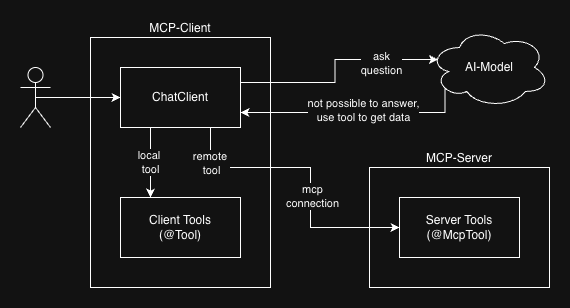

The diagram above was exported from draw.io. Its source (the exported page's mxGraphModel, read from the mxfile embedded in the PNG):
<mxGraphModel dx="1426" dy="776" grid="1" gridSize="10" guides="1" tooltips="1" connect="1" arrows="1" fold="1" page="1" pageScale="1" pageWidth="827" pageHeight="1169" math="0" shadow="0">
  <root>
    <mxCell id="0" />
    <mxCell id="1" parent="0" />
    <mxCell id="KDQNuWK7WCj3mtRDubnV-1" parent="1" style="rounded=0;whiteSpace=wrap;html=1;verticalAlign=bottom;labelPosition=center;verticalLabelPosition=top;align=center;" value="MCP-Client" vertex="1">
      <mxGeometry height="250" width="180" x="180" y="110" as="geometry" />
    </mxCell>
    <mxCell id="KDQNuWK7WCj3mtRDubnV-5" edge="1" parent="1" source="KDQNuWK7WCj3mtRDubnV-3" style="edgeStyle=orthogonalEdgeStyle;rounded=0;orthogonalLoop=1;jettySize=auto;html=1;exitX=0.25;exitY=1;exitDx=0;exitDy=0;entryX=0.25;entryY=0;entryDx=0;entryDy=0;" target="KDQNuWK7WCj3mtRDubnV-4">
      <mxGeometry relative="1" as="geometry" />
    </mxCell>
    <mxCell id="KDQNuWK7WCj3mtRDubnV-6" connectable="0" parent="KDQNuWK7WCj3mtRDubnV-5" style="edgeLabel;html=1;align=center;verticalAlign=middle;resizable=0;points=[];" value="local&amp;nbsp;&lt;div&gt;tool&lt;/div&gt;" vertex="1">
      <mxGeometry relative="1" x="-0.04" y="-1" as="geometry">
        <mxPoint as="offset" />
      </mxGeometry>
    </mxCell>
    <mxCell id="KDQNuWK7WCj3mtRDubnV-3" parent="1" style="rounded=0;whiteSpace=wrap;html=1;" value="ChatClient" vertex="1">
      <mxGeometry height="60" width="120" x="210" y="140" as="geometry" />
    </mxCell>
    <mxCell id="KDQNuWK7WCj3mtRDubnV-4" parent="1" style="rounded=0;whiteSpace=wrap;html=1;" value="Client Tools&lt;div&gt;(@Tool)&lt;/div&gt;" vertex="1">
      <mxGeometry height="60" width="120" x="210" y="270" as="geometry" />
    </mxCell>
    <mxCell id="KDQNuWK7WCj3mtRDubnV-9" edge="1" parent="1" source="KDQNuWK7WCj3mtRDubnV-7" style="edgeStyle=orthogonalEdgeStyle;rounded=0;orthogonalLoop=1;jettySize=auto;html=1;exitX=0.5;exitY=0.5;exitDx=0;exitDy=0;exitPerimeter=0;" target="KDQNuWK7WCj3mtRDubnV-3">
      <mxGeometry relative="1" as="geometry" />
    </mxCell>
    <mxCell id="KDQNuWK7WCj3mtRDubnV-7" parent="1" style="shape=umlActor;verticalLabelPosition=bottom;verticalAlign=top;html=1;outlineConnect=0;" value="" vertex="1">
      <mxGeometry height="60" width="30" x="110" y="140" as="geometry" />
    </mxCell>
    <mxCell id="KDQNuWK7WCj3mtRDubnV-10" parent="1" style="rounded=0;whiteSpace=wrap;html=1;verticalAlign=bottom;labelPosition=center;verticalLabelPosition=top;align=center;" value="MCP-Server" vertex="1">
      <mxGeometry height="120" width="180" x="459" y="240" as="geometry" />
    </mxCell>
    <mxCell id="KDQNuWK7WCj3mtRDubnV-14" parent="1" style="rounded=0;whiteSpace=wrap;html=1;" value="Server Tools&lt;div&gt;(@McpTool)&lt;/div&gt;" vertex="1">
      <mxGeometry height="60" width="120" x="489" y="270" as="geometry" />
    </mxCell>
    <mxCell id="KDQNuWK7WCj3mtRDubnV-15" edge="1" parent="1" source="KDQNuWK7WCj3mtRDubnV-3" style="edgeStyle=orthogonalEdgeStyle;rounded=0;orthogonalLoop=1;jettySize=auto;html=1;exitX=0.75;exitY=1;exitDx=0;exitDy=0;entryX=0;entryY=0.5;entryDx=0;entryDy=0;" target="KDQNuWK7WCj3mtRDubnV-14">
      <mxGeometry relative="1" as="geometry">
        <Array as="points">
          <mxPoint x="300" y="240" />
          <mxPoint x="400" y="240" />
          <mxPoint x="400" y="300" />
        </Array>
      </mxGeometry>
    </mxCell>
    <mxCell id="KDQNuWK7WCj3mtRDubnV-16" connectable="0" parent="KDQNuWK7WCj3mtRDubnV-15" style="edgeLabel;html=1;align=center;verticalAlign=middle;resizable=0;points=[];" value="remote&amp;nbsp;&lt;div&gt;tool&lt;/div&gt;" vertex="1">
      <mxGeometry relative="1" x="0.1333" y="-2" as="geometry">
        <mxPoint x="-98" y="-29" as="offset" />
      </mxGeometry>
    </mxCell>
    <mxCell id="vfybzEL4l2iVUWF6QVI--1" connectable="0" parent="KDQNuWK7WCj3mtRDubnV-15" style="edgeLabel;html=1;align=center;verticalAlign=middle;resizable=0;points=[];" value="mcp&lt;div&gt;connection&lt;/div&gt;" vertex="1">
      <mxGeometry relative="1" x="0.1626" y="1" as="geometry">
        <mxPoint as="offset" />
      </mxGeometry>
    </mxCell>
    <mxCell id="KDQNuWK7WCj3mtRDubnV-20" edge="1" parent="1" source="KDQNuWK7WCj3mtRDubnV-17" style="edgeStyle=orthogonalEdgeStyle;rounded=0;orthogonalLoop=1;jettySize=auto;html=1;exitX=0.13;exitY=0.77;exitDx=0;exitDy=0;exitPerimeter=0;entryX=1;entryY=0.75;entryDx=0;entryDy=0;" target="KDQNuWK7WCj3mtRDubnV-3">
      <mxGeometry relative="1" as="geometry">
        <Array as="points">
          <mxPoint x="535" y="185" />
        </Array>
      </mxGeometry>
    </mxCell>
    <mxCell id="KDQNuWK7WCj3mtRDubnV-21" connectable="0" parent="KDQNuWK7WCj3mtRDubnV-20" style="edgeLabel;html=1;align=center;verticalAlign=middle;resizable=0;points=[];" value="&lt;div&gt;not possible to answer,&lt;/div&gt;use tool to get data" vertex="1">
      <mxGeometry relative="1" x="-0.0745" y="-3" as="geometry">
        <mxPoint as="offset" />
      </mxGeometry>
    </mxCell>
    <mxCell id="KDQNuWK7WCj3mtRDubnV-17" parent="1" style="ellipse;shape=cloud;whiteSpace=wrap;html=1;" value="AI-Model" vertex="1">
      <mxGeometry height="80" width="120" x="519" y="100" as="geometry" />
    </mxCell>
    <mxCell id="KDQNuWK7WCj3mtRDubnV-18" edge="1" parent="1" source="KDQNuWK7WCj3mtRDubnV-3" style="edgeStyle=orthogonalEdgeStyle;rounded=0;orthogonalLoop=1;jettySize=auto;html=1;exitX=1;exitY=0.25;exitDx=0;exitDy=0;entryX=0.07;entryY=0.4;entryDx=0;entryDy=0;entryPerimeter=0;" target="KDQNuWK7WCj3mtRDubnV-17">
      <mxGeometry relative="1" as="geometry" />
    </mxCell>
    <mxCell id="KDQNuWK7WCj3mtRDubnV-19" connectable="0" parent="KDQNuWK7WCj3mtRDubnV-18" style="edgeLabel;html=1;align=center;verticalAlign=middle;resizable=0;points=[];" value="ask&lt;div&gt;question&lt;/div&gt;" vertex="1">
      <mxGeometry relative="1" x="0.5373" y="-3" as="geometry">
        <mxPoint x="-6" as="offset" />
      </mxGeometry>
    </mxCell>
  </root>
</mxGraphModel>